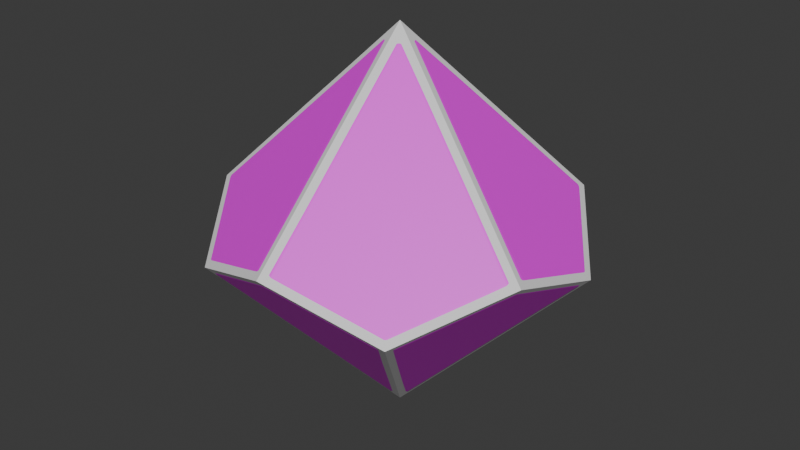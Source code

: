 # Source: d10.blend  (saved by Blender 5.0.119; exported with 4.5.12 LTS)
import bpy
from mathutils import Matrix  # noqa: F401  (used for matrix-valued properties, if any)

bpy.ops.wm.read_factory_settings(use_empty=True)
scene = bpy.context.scene
scene.name = 'Scene'

# ---- collections
col_10 = bpy.data.collections.new('10'); scene.collection.children.link(col_10)

# ---- images (referenced by path relative to the original .blend; pixels are not part of the script)
import os
ASSET_DIR = os.environ.get("B2B_ASSET_DIR", "")  # directory of the original .blend (textures are referenced by path, not embedded)
HERE = os.path.dirname(os.path.abspath(__file__))  # packed textures are extracted next to this script under _unpacked/

def load_image(name, relpath, width, height, colorspace="sRGB"):
    """Load a texture the original file referenced (path relative to the .blend, or extracted next to this script)."""
    p = next((c for c in (os.path.join(HERE, relpath), os.path.join(ASSET_DIR, relpath)) if relpath and os.path.exists(c)), "")
    if p:
        img = bpy.data.images.load(p, check_existing=True)
        img.name = name
    else:  # same state as the original file: an image datablock whose file is absent (Cycles renders it pink)
        img = bpy.data.images.new(name, width, height)
        img.source = "FILE"
        img.filepath = "//" + (relpath or name)
    img.colorspace_settings.name = colorspace
    return img
img_dicebase = load_image('DiceBase', 'DiceBase.png', 1024, 1024, 'sRGB')

# ---- materials (node trees are filled in below, after node groups)
mat_material_001 = bpy.data.materials.new('Material.001')

# ---- material node trees
mat_material_001.use_nodes = True; mat_material_001.node_tree.nodes.clear()
_N = mat_material_001.node_tree.nodes; _L = mat_material_001.node_tree.links
n0 = _N.new('ShaderNodeBsdfPrincipled'); n0.name = 'Principled BSDF'; n0.location = (-200, 100)
n1 = _N.new('ShaderNodeOutputMaterial'); n1.name = 'Material Output'; n1.location = (200, 100)
n2 = _N.new('ShaderNodeTexImage'); n2.name = 'Image Texture'; n2.location = (-490, 80)
n2.image = img_dicebase
_L.new(n0.outputs[0], n1.inputs[0])
_L.new(n2.outputs[0], n0.inputs[0])
n1.is_active_output = True

# ---- world
world_world = bpy.data.worlds.new('World'); scene.world = world_world
world_world.use_nodes = True; world_world.node_tree.nodes.clear()
_N = world_world.node_tree.nodes; _L = world_world.node_tree.links
n0 = _N.new('ShaderNodeOutputWorld'); n0.name = 'World Output'; n0.location = (200, 100)
n1 = _N.new('ShaderNodeBackground'); n1.name = 'Background'; n1.location = (-200, 100)
n1.inputs[0].default_value = (0.05088, 0.05088, 0.05088, 1.0)
_L.new(n1.outputs[0], n0.inputs[0])
n0.is_active_output = True
world_world.color = (0.05088, 0.05088, 0.05088)
world_world.sun_shadow_jitter_overblur = 0.0

# ---- meshes
me_cylinder_003 = bpy.data.meshes.new('Cylinder.003')
me_cylinder_003.from_pydata([(-3.289e-09, 7.333e-09, -0.9979), (-0.5443, 0.7492, 0.1032), (0.5443, 0.7492, 0.1032), (0.8807, -0.2862, 0.1032), (-5.52e-08, -0.9261, 0.1032), (-0.8807, -0.2862, 0.1032), (-1.104e-08, -1.104e-08, 0.9979), (0.0, 0.9261, -0.1032), (0.8807, 0.2862, -0.1032), (0.5443, -0.7492, -0.1032), (-0.5443, -0.7492, -0.1032), (-0.8807, 0.2862, -0.1032)], [], [(0, 10, 5, 11), (8, 3, 9, 0), (0, 7, 2, 8), (11, 1, 7, 0), (2, 6, 3, 8), (3, 6, 4, 9), (4, 6, 5, 10), (10, 0, 9, 4), (1, 6, 2, 7), (5, 6, 1, 11)])
_uv = me_cylinder_003.uv_layers.new(name='UVMap')
_uv.uv.foreach_set('vector', [0.817, 0.3079, 0.56, 0.1828, 0.6215, 0.05844, 0.7569, 0.02843, 0.7569, 0.5873, 0.6215, 0.5573, 0.56, 0.433, 0.817, 0.3079, 0.817, 0.3079, 0.9999, 0.5276, 0.8927, 0.6156, 0.7569, 0.5873, 0.7569, 0.02843, 0.8927, 0.0001109, 0.9999, 0.08818, 0.817, 0.3079, 0.44, 0.1828, 0.183, 0.3079, 0.2431, 0.02843, 0.3785, 0.05844, 0.2431, 0.02843, 0.183, 0.3079, 0.0001109, 0.08818, 0.1073, 0.0001109, 0.0001109, 0.5276, 0.183, 0.3079, 0.2431, 0.5873, 0.1073, 0.6156, 0.56, 0.1828, 0.817, 0.3079, 0.56, 0.433, 0.5001, 0.3079, 0.44, 0.433, 0.183, 0.3079, 0.44, 0.1828, 0.4999, 0.3079, 0.2431, 0.5873, 0.183, 0.3079, 0.44, 0.433, 0.3785, 0.5573])
me_cylinder_003.update()
me_cylinder_004 = bpy.data.meshes.new('Cylinder.004')
me_cylinder_004.from_pydata([(0.0, -0.07594, -0.9117), (-0.07222, -0.02347, -0.9117), (-0.04464, 0.06144, -0.9117), (0.04464, 0.06144, -0.9117), (0.07222, -0.02347, -0.9117), (-0.03992, -0.05495, -0.9184), (-1.685e-09, 6.823e-09, -0.9487), (-0.0646, 0.02099, -0.9184), (-8.145e-09, 0.06792, -0.9184), (0.0646, 0.02099, -0.9184), (0.03992, -0.05495, -0.9184), (-0.5254, 0.7232, 0.06127), (-0.5533, 0.6854, 0.1215), (-0.4809, 0.738, 0.1215), (-0.553, 0.7073, 0.0877), (-0.5297, 0.7291, 0.1023), (-0.5215, 0.7178, 0.1303), (-0.5018, 0.7445, 0.0877), (0.5254, 0.7232, 0.06127), (0.4809, 0.738, 0.1215), (0.5533, 0.6854, 0.1215), (0.5018, 0.7445, 0.0877), (0.5297, 0.7291, 0.1023), (0.5215, 0.7178, 0.1303), (0.553, 0.7073, 0.0877), (0.8501, -0.2762, 0.06127), (0.8505, -0.2293, 0.1215), (0.8229, -0.3144, 0.1215), (0.8631, -0.2472, 0.0877), (0.8571, -0.2785, 0.1023), (0.8438, -0.2742, 0.1303), (0.8436, -0.3074, 0.0877), (-0.04475, -0.8797, 0.1215), (-5.402e-08, -0.8939, 0.06127), (0.04475, -0.8797, 0.1215), (-0.03164, -0.8973, 0.0877), (-5.423e-08, -0.9012, 0.1023), (0.03164, -0.8973, 0.0877), (-5.982e-08, -0.8873, 0.1303), (-0.8501, -0.2762, 0.06127), (-0.8229, -0.3144, 0.1215), (-0.8505, -0.2293, 0.1215), (-0.8436, -0.3074, 0.0877), (-0.8571, -0.2785, 0.1023), (-0.8438, -0.2742, 0.1303), (-0.8631, -0.2472, 0.0877), (0.04464, -0.06144, 0.9117), (0.07222, 0.02347, 0.9117), (-3.725e-09, 0.07594, 0.9117), (-0.07222, 0.02347, 0.9117), (-0.04464, -0.06144, 0.9117), (0.0646, -0.02099, 0.9184), (-1.05e-08, -1.216e-08, 0.9487), (0.03992, 0.05495, 0.9184), (-0.03992, 0.05495, 0.9184), (-0.0646, -0.02099, 0.9184), (-1.504e-08, -0.06792, 0.9184), (0.04475, 0.8797, -0.1215), (-0.04475, 0.8797, -0.1215), (1.863e-09, 0.8939, -0.06127), (2.794e-09, 0.8873, -0.1303), (1.719e-09, 0.9012, -0.1023), (-0.03164, 0.8973, -0.0877), (0.03164, 0.8973, -0.0877), (0.8505, 0.2293, -0.1215), (0.8229, 0.3144, -0.1215), (0.8501, 0.2762, -0.06127), (0.8438, 0.2742, -0.1303), (0.8571, 0.2785, -0.1023), (0.8436, 0.3074, -0.0877), (0.8631, 0.2472, -0.0877), (0.4809, -0.738, -0.1215), (0.5533, -0.6854, -0.1215), (0.5254, -0.7232, -0.06127), (0.5215, -0.7178, -0.1303), (0.5297, -0.7291, -0.1023), (0.553, -0.7073, -0.0877), (0.5018, -0.7445, -0.0877), (-0.5533, -0.6854, -0.1215), (-0.4809, -0.738, -0.1215), (-0.5254, -0.7232, -0.06127), (-0.5215, -0.7178, -0.1303), (-0.5297, -0.7291, -0.1023), (-0.5018, -0.7445, -0.0877), (-0.553, -0.7073, -0.0877), (-0.8229, 0.3144, -0.1215), (-0.8505, 0.2293, -0.1215), (-0.8501, 0.2762, -0.06127), (-0.8438, 0.2742, -0.1303), (-0.8571, 0.2785, -0.1023), (-0.8631, 0.2472, -0.0877), (-0.8436, 0.3074, -0.0877)], [], [(0, 5, 6, 10), (1, 7, 6, 5), (2, 8, 6, 7), (3, 9, 6, 8), (4, 10, 6, 9), (11, 14, 15, 17), (12, 16, 15, 14), (13, 17, 15, 16), (18, 21, 22, 24), (19, 23, 22, 21), (20, 24, 22, 23), (25, 28, 29, 31), (26, 30, 29, 28), (27, 31, 29, 30), (32, 35, 36, 38), (33, 37, 36, 35), (34, 38, 36, 37), (39, 42, 43, 45), (40, 44, 43, 42), (41, 45, 43, 44), (46, 51, 52, 56), (47, 53, 52, 51), (48, 54, 52, 53), (49, 55, 52, 54), (50, 56, 52, 55), (57, 60, 61, 63), (58, 62, 61, 60), (59, 63, 61, 62), (64, 67, 68, 70), (65, 69, 68, 67), (66, 70, 68, 69), (71, 74, 75, 77), (72, 76, 75, 74), (73, 77, 75, 76), (78, 81, 82, 84), (79, 83, 82, 81), (80, 84, 82, 83), (85, 88, 89, 91), (86, 90, 89, 88), (87, 91, 89, 90), (4, 72, 74, 10), (10, 74, 71, 0), (27, 73, 76, 31), (31, 76, 72, 25), (3, 65, 67, 9), (9, 67, 64, 4), (20, 66, 69, 24), (24, 69, 65, 18), (2, 58, 60, 8), (8, 60, 57, 3), (13, 59, 62, 17), (17, 62, 58, 11), (1, 86, 88, 7), (7, 88, 85, 2), (41, 87, 90, 45), (45, 90, 86, 39), (46, 27, 30, 51), (51, 30, 26, 47), (66, 26, 28, 70), (70, 28, 25, 64), (47, 20, 23, 53), (53, 23, 19, 48), (59, 19, 21, 63), (63, 21, 18, 57), (48, 13, 16, 54), (54, 16, 12, 49), (87, 12, 14, 91), (91, 14, 11, 85), (49, 41, 44, 55), (55, 44, 40, 50), (50, 32, 38, 56), (56, 38, 34, 46), (73, 34, 37, 77), (77, 37, 33, 71), (80, 40, 42, 84), (84, 42, 39, 78), (32, 80, 83, 35), (35, 83, 79, 33), (0, 79, 81, 5), (5, 81, 78, 1), (79, 0, 71, 33), (64, 25, 72, 4), (3, 57, 18, 65), (85, 11, 58, 2), (1, 78, 39, 86), (13, 48, 19, 59), (41, 49, 12, 87), (20, 47, 26, 66), (27, 46, 34, 73), (32, 50, 40, 80)])
me_cylinder_004.polygons.foreach_set('use_smooth', [True] * 90)
_k = set([(0, 71), (0, 79), (1, 78), (1, 86), (2, 58), (2, 85), (3, 57), (3, 65), (4, 64), (4, 72), (11, 58), (11, 85), (12, 49), (12, 87), (13, 48), (13, 59), (18, 57), (18, 65), (19, 48), (19, 59), (20, 47), (20, 66), (25, 64), (25, 72), (26, 47), (26, 66), (27, 46), (27, 73), (32, 50), (32, 80), (33, 71), (33, 79), (34, 46), (34, 73), (39, 78), (39, 86), (40, 50), (40, 80), (41, 49), (41, 87)])
me_cylinder_004.attributes.new('sharp_edge', 'BOOLEAN', 'EDGE').data.foreach_set('value', [ (min(e.vertices), max(e.vertices)) in _k for e in me_cylinder_004.edges])
_uv = me_cylinder_004.uv_layers.new(name='UVMap')
_uv.uv.foreach_set('vector', [0.1475, 0.4992, 0.1495, 0.5036, 0.1418, 0.5063, 0.1427, 0.4982, 0.1518, 0.5079, 0.1497, 0.5123, 0.1427, 0.5081, 0.1495, 0.5036, 0.1478, 0.5169, 0.143, 0.518, 0.1419, 0.5099, 0.1497, 0.5123, 0.1302, 0.503, 0.1342, 0.5001, 0.1383, 0.5071, 0.1302, 0.5078, 0.1379, 0.497, 0.1427, 0.4982, 0.1399, 0.5059, 0.1342, 0.5001, 0.2363, 0.6208, 0.2408, 0.6206, 0.2393, 0.6242, 0.2355, 0.6252, 0.2967, 0.6153, 0.2989, 0.6199, 0.2956, 0.621, 0.2932, 0.618, 0.3012, 0.6244, 0.297, 0.6256, 0.296, 0.6218, 0.2989, 0.6199, 0.008548, 0.441, 0.004459, 0.4428, 0.004525, 0.4389, 0.007634, 0.4366, 0.3829, 0.6888, 0.3878, 0.69, 0.3866, 0.6933, 0.3827, 0.6932, 0.3927, 0.6911, 0.391, 0.6951, 0.3874, 0.6935, 0.3878, 0.69, 0.1087, 0.3636, 0.1047, 0.3616, 0.1077, 0.3592, 0.1115, 0.3601, 0.4944, 0.6688, 0.4984, 0.6658, 0.5002, 0.6688, 0.4976, 0.6717, 0.5024, 0.6626, 0.5044, 0.6665, 0.5009, 0.6683, 0.4984, 0.6658, 0.3781, 0.4346, 0.3778, 0.4302, 0.3817, 0.43, 0.383, 0.4332, 0.232, 0.392, 0.231, 0.3876, 0.2348, 0.3885, 0.2365, 0.392, 0.5496, 0.5699, 0.5498, 0.5649, 0.5532, 0.5654, 0.5539, 0.5693, 0.2883, 0.5054, 0.291, 0.5018, 0.2928, 0.5053, 0.2912, 0.5088, 0.2989, 0.5021, 0.2968, 0.5067, 0.2938, 0.5049, 0.2947, 0.5011, 0.2948, 0.5113, 0.2912, 0.5088, 0.2935, 0.5056, 0.2968, 0.5067, 0.4277, 0.5662, 0.4237, 0.5691, 0.4196, 0.5621, 0.4277, 0.5613, 0.4199, 0.5722, 0.4152, 0.571, 0.418, 0.5633, 0.4237, 0.5691, 0.4104, 0.57, 0.4084, 0.5656, 0.416, 0.5629, 0.4152, 0.571, 0.406, 0.5612, 0.4082, 0.5568, 0.4151, 0.5611, 0.4084, 0.5656, 0.4101, 0.5523, 0.4148, 0.5512, 0.416, 0.5592, 0.4082, 0.5568, 0.008289, 0.4992, 0.008072, 0.5043, 0.004622, 0.5038, 0.003949, 0.4999, 0.1798, 0.6345, 0.1801, 0.6389, 0.1762, 0.6392, 0.1749, 0.6359, 0.3258, 0.6772, 0.3268, 0.6815, 0.323, 0.6807, 0.3213, 0.6772, 0.0635, 0.4004, 0.05946, 0.4034, 0.05768, 0.4004, 0.06022, 0.3974, 0.05551, 0.4065, 0.05351, 0.4026, 0.05701, 0.4009, 0.05946, 0.4034, 0.4492, 0.7055, 0.4532, 0.7075, 0.4501, 0.71, 0.4463, 0.709, 0.175, 0.3804, 0.1701, 0.3792, 0.1712, 0.3759, 0.1751, 0.376, 0.1651, 0.3781, 0.1669, 0.3741, 0.1704, 0.3757, 0.1701, 0.3792, 0.5493, 0.6282, 0.5534, 0.6263, 0.5533, 0.6302, 0.5502, 0.6326, 0.2611, 0.4538, 0.2589, 0.4493, 0.2622, 0.4481, 0.2646, 0.4512, 0.2566, 0.4448, 0.2609, 0.4436, 0.2619, 0.4474, 0.2589, 0.4493, 0.3215, 0.4484, 0.317, 0.4486, 0.3186, 0.445, 0.3224, 0.444, 0.2589, 0.5671, 0.2611, 0.5625, 0.2641, 0.5643, 0.2632, 0.5681, 0.2631, 0.5579, 0.2667, 0.5604, 0.2644, 0.5635, 0.2611, 0.5625, 0.2696, 0.5638, 0.2668, 0.5674, 0.265, 0.5639, 0.2667, 0.5604, 0.1379, 0.497, 0.1651, 0.3781, 0.1701, 0.3792, 0.1427, 0.4982, 0.1427, 0.4982, 0.1701, 0.3792, 0.175, 0.3804, 0.1475, 0.4992, 0.5024, 0.6626, 0.5493, 0.6282, 0.5502, 0.6326, 0.5044, 0.6665, 0.1115, 0.3601, 0.1669, 0.3741, 0.1651, 0.3781, 0.1087, 0.3636, 0.1302, 0.503, 0.05551, 0.4065, 0.05946, 0.4034, 0.1342, 0.5001, 0.1342, 0.5001, 0.05946, 0.4034, 0.0635, 0.4004, 0.1379, 0.497, 0.3927, 0.6911, 0.4492, 0.7055, 0.4463, 0.709, 0.391, 0.6951, 0.007634, 0.4366, 0.05351, 0.4026, 0.05551, 0.4065, 0.008548, 0.441, 0.1478, 0.5169, 0.1798, 0.6345, 0.1749, 0.6359, 0.143, 0.518, 0.1302, 0.5078, 0.008072, 0.5043, 0.008289, 0.4992, 0.1302, 0.503, 0.3012, 0.6244, 0.3258, 0.6772, 0.3213, 0.6772, 0.297, 0.6256, 0.2355, 0.6252, 0.1801, 0.6389, 0.1798, 0.6345, 0.2363, 0.6208, 0.1518, 0.5079, 0.2631, 0.5579, 0.2611, 0.5625, 0.1497, 0.5123, 0.1497, 0.5123, 0.2611, 0.5625, 0.2589, 0.5671, 0.1478, 0.5169, 0.2948, 0.5113, 0.2696, 0.5638, 0.2667, 0.5604, 0.2912, 0.5088, 0.2912, 0.5088, 0.2667, 0.5604, 0.2631, 0.5579, 0.2883, 0.5054, 0.4277, 0.5662, 0.5024, 0.6626, 0.4984, 0.6658, 0.4237, 0.5691, 0.4237, 0.5691, 0.4984, 0.6658, 0.4944, 0.6688, 0.4199, 0.5722, 0.4492, 0.7055, 0.4944, 0.6688, 0.4976, 0.6717, 0.4532, 0.7075, 0.06022, 0.3974, 0.1047, 0.3616, 0.1087, 0.3636, 0.0635, 0.4004, 0.4199, 0.5722, 0.3927, 0.6911, 0.3878, 0.69, 0.4152, 0.571, 0.4152, 0.571, 0.3878, 0.69, 0.3829, 0.6888, 0.4104, 0.57, 0.3258, 0.6772, 0.3829, 0.6888, 0.3827, 0.6932, 0.3268, 0.6815, 0.003949, 0.4999, 0.004459, 0.4428, 0.008548, 0.441, 0.008289, 0.4992, 0.4104, 0.57, 0.3012, 0.6244, 0.2989, 0.6199, 0.4084, 0.5656, 0.4084, 0.5656, 0.2989, 0.6199, 0.2967, 0.6153, 0.406, 0.5612, 0.2696, 0.5638, 0.2967, 0.6153, 0.2932, 0.618, 0.2668, 0.5674, 0.2632, 0.5681, 0.2408, 0.6206, 0.2363, 0.6208, 0.2589, 0.5671, 0.406, 0.5612, 0.2948, 0.5113, 0.2968, 0.5067, 0.4082, 0.5568, 0.4082, 0.5568, 0.2968, 0.5067, 0.2989, 0.5021, 0.4101, 0.5523, 0.4101, 0.5523, 0.3781, 0.4346, 0.383, 0.4332, 0.4148, 0.5512, 0.4277, 0.5613, 0.5498, 0.5649, 0.5496, 0.5699, 0.4277, 0.5662, 0.5493, 0.6282, 0.5496, 0.5699, 0.5539, 0.5693, 0.5534, 0.6263, 0.1751, 0.376, 0.231, 0.3876, 0.232, 0.392, 0.175, 0.3804, 0.3215, 0.4484, 0.2989, 0.5021, 0.2947, 0.5011, 0.317, 0.4486, 0.2646, 0.4512, 0.291, 0.5018, 0.2883, 0.5054, 0.2611, 0.4538, 0.3781, 0.4346, 0.3215, 0.4484, 0.3224, 0.444, 0.3778, 0.4302, 0.2365, 0.392, 0.2609, 0.4436, 0.2566, 0.4448, 0.232, 0.392, 0.1475, 0.4992, 0.2566, 0.4448, 0.2589, 0.4493, 0.1495, 0.5036, 0.1495, 0.5036, 0.2589, 0.4493, 0.2611, 0.4538, 0.1518, 0.5079, 0.2566, 0.4448, 0.1475, 0.4992, 0.175, 0.3804, 0.232, 0.392, 0.0635, 0.4004, 0.1087, 0.3636, 0.1651, 0.3781, 0.1379, 0.497, 0.1302, 0.503, 0.008289, 0.4992, 0.008548, 0.441, 0.05551, 0.4065, 0.2589, 0.5671, 0.2363, 0.6208, 0.1798, 0.6345, 0.1478, 0.5169, 0.1518, 0.5079, 0.2611, 0.4538, 0.2883, 0.5054, 0.2631, 0.5579, 0.3012, 0.6244, 0.4104, 0.57, 0.3829, 0.6888, 0.3258, 0.6772, 0.2948, 0.5113, 0.406, 0.5612, 0.2967, 0.6153, 0.2696, 0.5638, 0.3927, 0.6911, 0.4199, 0.5722, 0.4944, 0.6688, 0.4492, 0.7055, 0.5024, 0.6626, 0.4277, 0.5662, 0.5496, 0.5699, 0.5493, 0.6282, 0.3781, 0.4346, 0.4101, 0.5523, 0.2989, 0.5021, 0.3215, 0.4484])
me_cylinder_004.materials.append(mat_material_001)
me_cylinder_004.update()
me_cylinder_004.normals_split_custom_set([tuple(v) for v in zip(*[iter([-6.087e-06, -0.7654, -0.6435, -0.4079, -0.5614, -0.7201, 4.211e-07, -2.924e-08, -1.0, 0.4079, -0.5614, -0.7201, -0.728, -0.2365, -0.6435, -0.66, 0.2144, -0.7201, 4.211e-07, -2.924e-08, -1.0, -0.4079, -0.5614, -0.7201, -0.4499, 0.6192, -0.6435, 1.825e-05, 0.6939, -0.7201, 4.211e-07, -2.924e-08, -1.0, -0.66, 0.2144, -0.7201, 0.4499, 0.6192, -0.6435, 0.66, 0.2144, -0.7201, 4.211e-07, -2.924e-08, -1.0, 1.825e-05, 0.6939, -0.7201, 0.728, -0.2365, -0.6435, 0.4079, -0.5614, -0.7201, 4.211e-07, -2.924e-08, -1.0, 0.66, 0.2144, -0.7201, -0.45, 0.6193, -0.6435, -0.809, 0.5878, 5.155e-06, -0.5765, 0.7935, 0.195, -0.309, 0.9511, 1.439e-05, -0.728, 0.2366, 0.6435, -0.4079, 0.5615, 0.72, -0.5765, 0.7935, 0.195, -0.809, 0.5878, 5.155e-06, -2.433e-05, 0.7655, 0.6435, -0.309, 0.9511, 1.439e-05, -0.5765, 0.7935, 0.195, -0.4079, 0.5615, 0.72, 0.4499, 0.6193, -0.6435, 0.309, 0.951, 6.536e-06, 0.5765, 0.7935, 0.195, 0.809, 0.5878, 1.596e-05, 3.272e-05, 0.7655, 0.6435, 0.4079, 0.5614, 0.72, 0.5765, 0.7935, 0.195, 0.309, 0.951, 6.536e-06, 0.728, 0.2366, 0.6435, 0.809, 0.5878, 1.596e-05, 0.5765, 0.7935, 0.195, 0.4079, 0.5614, 0.72, 0.728, -0.2365, -0.6435, 1.0, -2.576e-05, 4.843e-06, 0.9328, -0.3031, 0.195, 0.809, -0.5878, 1.499e-05, 0.728, 0.2365, 0.6435, 0.66, -0.2145, 0.72, 0.9328, -0.3031, 0.195, 1.0, -2.576e-05, 4.843e-06, 0.45, -0.6193, 0.6435, 0.809, -0.5878, 1.499e-05, 0.9328, -0.3031, 0.195, 0.66, -0.2145, 0.72, -0.4499, -0.6193, 0.6435, -0.309, -0.9511, 5.182e-06, 0.0, -0.9808, 0.195, 8.16e-06, -0.694, 0.72, 2.308e-05, -0.7655, -0.6435, 0.309, -0.9511, 6.02e-06, 0.0, -0.9808, 0.195, -0.309, -0.9511, 5.182e-06, 0.4499, -0.6193, 0.6435, 8.16e-06, -0.694, 0.72, 0.0, -0.9808, 0.195, 0.309, -0.9511, 6.02e-06, -0.728, -0.2366, -0.6435, -0.809, -0.5878, 5.092e-06, -0.9328, -0.3031, 0.195, -1.0, -2.043e-05, 1.472e-05, -0.45, -0.6193, 0.6435, -0.66, -0.2144, 0.72, -0.9328, -0.3031, 0.195, -0.809, -0.5878, 5.092e-06, -0.728, 0.2365, 0.6435, -1.0, -2.043e-05, 1.472e-05, -0.9328, -0.3031, 0.195, -0.66, -0.2144, 0.72, 0.4499, -0.6192, 0.6435, 0.66, -0.2144, 0.7201, -2.866e-07, -2.924e-08, 1.0, 1.701e-05, -0.6939, 0.7201, 0.728, 0.2365, 0.6435, 0.4079, 0.5614, 0.7201, -2.866e-07, -2.924e-08, 1.0, 0.66, -0.2144, 0.7201, -6.318e-06, 0.7654, 0.6435, -0.4079, 0.5614, 0.7201, -2.866e-07, -2.924e-08, 1.0, 0.4079, 0.5614, 0.7201, -0.728, 0.2365, 0.6435, -0.66, -0.2145, 0.7201, -2.866e-07, -2.924e-08, 1.0, -0.4079, 0.5614, 0.7201, -0.4499, -0.6192, 0.6435, 1.701e-05, -0.6939, 0.7201, -2.866e-07, -2.924e-08, 1.0, -0.66, -0.2145, 0.7201, 0.4499, 0.6193, -0.6435, -1.751e-05, 0.694, -0.72, -4.377e-08, 0.9808, -0.195, 0.309, 0.9511, -5.439e-06, -0.4499, 0.6193, -0.6435, -0.309, 0.9511, -5.35e-06, -4.377e-08, 0.9808, -0.195, -1.751e-05, 0.694, -0.72, 2.319e-05, 0.7655, 0.6435, 0.309, 0.9511, -5.439e-06, -4.377e-08, 0.9808, -0.195, -0.309, 0.9511, -5.35e-06, 0.728, -0.2365, -0.6435, 0.66, 0.2145, -0.72, 0.9328, 0.3031, -0.195, 1.0, 2.499e-05, -5.379e-06, 0.45, 0.6193, -0.6435, 0.809, 0.5878, -5.197e-06, 0.9328, 0.3031, -0.195, 0.66, 0.2145, -0.72, 0.728, 0.2365, 0.6435, 1.0, 2.499e-05, -5.379e-06, 0.9328, 0.3031, -0.195, 0.809, 0.5878, -5.197e-06, 3.266e-05, -0.7655, -0.6435, 0.4079, -0.5614, -0.72, 0.5765, -0.7935, -0.195, 0.309, -0.951, -5.238e-06, 0.728, -0.2366, -0.6435, 0.809, -0.5878, -5.41e-06, 0.5765, -0.7935, -0.195, 0.4079, -0.5614, -0.72, 0.4499, -0.6193, 0.6435, 0.309, -0.951, -5.238e-06, 0.5765, -0.7935, -0.195, 0.809, -0.5878, -5.41e-06, -0.728, -0.2366, -0.6435, -0.4079, -0.5615, -0.72, -0.5765, -0.7935, -0.195, -0.809, -0.5878, -5.58e-06, -2.509e-05, -0.7655, -0.6435, -0.309, -0.951, -5.069e-06, -0.5765, -0.7935, -0.195, -0.4079, -0.5615, -0.72, -0.45, -0.6193, 0.6435, -0.809, -0.5878, -5.58e-06, -0.5765, -0.7935, -0.195, -0.309, -0.951, -5.069e-06, -0.45, 0.6193, -0.6435, -0.66, 0.2144, -0.72, -0.9328, 0.3031, -0.195, -0.809, 0.5878, -5.912e-06, -0.728, -0.2365, -0.6435, -1.0, 2.54e-05, -5.135e-06, -0.9328, 0.3031, -0.195, -0.66, 0.2144, -0.72, -0.728, 0.2366, 0.6435, -0.809, 0.5878, -5.912e-06, -0.9328, 0.3031, -0.195, -1.0, 2.54e-05, -5.135e-06, 0.728, -0.2365, -0.6435, 0.728, -0.2366, -0.6435, 0.4079, -0.5614, -0.72, 0.4079, -0.5614, -0.7201, 0.4079, -0.5614, -0.7201, 0.4079, -0.5614, -0.72, 3.266e-05, -0.7655, -0.6435, -6.087e-06, -0.7654, -0.6435, 0.45, -0.6193, 0.6435, 0.4499, -0.6193, 0.6435, 0.809, -0.5878, -5.41e-06, 0.809, -0.5878, 1.499e-05, 0.809, -0.5878, 1.499e-05, 0.809, -0.5878, -5.41e-06, 0.728, -0.2366, -0.6435, 0.728, -0.2365, -0.6435, 0.4499, 0.6192, -0.6435, 0.45, 0.6193, -0.6435, 0.66, 0.2145, -0.72, 0.66, 0.2144, -0.7201, 0.66, 0.2144, -0.7201, 0.66, 0.2145, -0.72, 0.728, -0.2365, -0.6435, 0.728, -0.2365, -0.6435, 0.728, 0.2366, 0.6435, 0.728, 0.2365, 0.6435, 0.809, 0.5878, -5.197e-06, 0.809, 0.5878, 1.596e-05, 0.809, 0.5878, 1.596e-05, 0.809, 0.5878, -5.197e-06, 0.45, 0.6193, -0.6435, 0.4499, 0.6193, -0.6435, -0.4499, 0.6192, -0.6435, -0.4499, 0.6193, -0.6435, -1.751e-05, 0.694, -0.72, 1.825e-05, 0.6939, -0.7201, 1.825e-05, 0.6939, -0.7201, -1.751e-05, 0.694, -0.72, 0.4499, 0.6193, -0.6435, 0.4499, 0.6192, -0.6435, -2.433e-05, 0.7655, 0.6435, 2.319e-05, 0.7655, 0.6435, -0.309, 0.9511, -5.35e-06, -0.309, 0.9511, 1.439e-05, -0.309, 0.9511, 1.439e-05, -0.309, 0.9511, -5.35e-06, -0.4499, 0.6193, -0.6435, -0.45, 0.6193, -0.6435, -0.728, -0.2365, -0.6435, -0.728, -0.2365, -0.6435, -0.66, 0.2144, -0.72, -0.66, 0.2144, -0.7201, -0.66, 0.2144, -0.7201, -0.66, 0.2144, -0.72, -0.45, 0.6193, -0.6435, -0.4499, 0.6192, -0.6435, -0.728, 0.2365, 0.6435, -0.728, 0.2366, 0.6435, -1.0, 2.54e-05, -5.135e-06, -1.0, -2.043e-05, 1.472e-05, -1.0, -2.043e-05, 1.472e-05, -1.0, 2.54e-05, -5.135e-06, -0.728, -0.2365, -0.6435, -0.728, -0.2366, -0.6435, 0.4499, -0.6192, 0.6435, 0.45, -0.6193, 0.6435, 0.66, -0.2145, 0.72, 0.66, -0.2144, 0.7201, 0.66, -0.2144, 0.7201, 0.66, -0.2145, 0.72, 0.728, 0.2365, 0.6435, 0.728, 0.2365, 0.6435, 0.728, 0.2365, 0.6435, 0.728, 0.2365, 0.6435, 1.0, -2.576e-05, 4.843e-06, 1.0, 2.499e-05, -5.379e-06, 1.0, 2.499e-05, -5.379e-06, 1.0, -2.576e-05, 4.843e-06, 0.728, -0.2365, -0.6435, 0.728, -0.2365, -0.6435, 0.728, 0.2365, 0.6435, 0.728, 0.2366, 0.6435, 0.4079, 0.5614, 0.72, 0.4079, 0.5614, 0.7201, 0.4079, 0.5614, 0.7201, 0.4079, 0.5614, 0.72, 3.272e-05, 0.7655, 0.6435, -6.318e-06, 0.7654, 0.6435, 2.319e-05, 0.7655, 0.6435, 3.272e-05, 0.7655, 0.6435, 0.309, 0.951, 6.536e-06, 0.309, 0.9511, -5.439e-06, 0.309, 0.9511, -5.439e-06, 0.309, 0.951, 6.536e-06, 0.4499, 0.6193, -0.6435, 0.4499, 0.6193, -0.6435, -6.318e-06, 0.7654, 0.6435, -2.433e-05, 0.7655, 0.6435, -0.4079, 0.5615, 0.72, -0.4079, 0.5614, 0.7201, -0.4079, 0.5614, 0.7201, -0.4079, 0.5615, 0.72, -0.728, 0.2366, 0.6435, -0.728, 0.2365, 0.6435, -0.728, 0.2366, 0.6435, -0.728, 0.2366, 0.6435, -0.809, 0.5878, 5.155e-06, -0.809, 0.5878, -5.912e-06, -0.809, 0.5878, -5.912e-06, -0.809, 0.5878, 5.155e-06, -0.45, 0.6193, -0.6435, -0.45, 0.6193, -0.6435, -0.728, 0.2365, 0.6435, -0.728, 0.2365, 0.6435, -0.66, -0.2144, 0.72, -0.66, -0.2145, 0.7201, -0.66, -0.2145, 0.7201, -0.66, -0.2144, 0.72, -0.45, -0.6193, 0.6435, -0.4499, -0.6192, 0.6435, -0.4499, -0.6192, 0.6435, -0.4499, -0.6193, 0.6435, 8.16e-06, -0.694, 0.72, 1.701e-05, -0.6939, 0.7201, 1.701e-05, -0.6939, 0.7201, 8.16e-06, -0.694, 0.72, 0.4499, -0.6193, 0.6435, 0.4499, -0.6192, 0.6435, 0.4499, -0.6193, 0.6435, 0.4499, -0.6193, 0.6435, 0.309, -0.9511, 6.02e-06, 0.309, -0.951, -5.238e-06, 0.309, -0.951, -5.238e-06, 0.309, -0.9511, 6.02e-06, 2.308e-05, -0.7655, -0.6435, 3.266e-05, -0.7655, -0.6435, -0.45, -0.6193, 0.6435, -0.45, -0.6193, 0.6435, -0.809, -0.5878, 5.092e-06, -0.809, -0.5878, -5.58e-06, -0.809, -0.5878, -5.58e-06, -0.809, -0.5878, 5.092e-06, -0.728, -0.2366, -0.6435, -0.728, -0.2366, -0.6435, -0.4499, -0.6193, 0.6435, -0.45, -0.6193, 0.6435, -0.309, -0.951, -5.069e-06, -0.309, -0.9511, 5.182e-06, -0.309, -0.9511, 5.182e-06, -0.309, -0.951, -5.069e-06, -2.509e-05, -0.7655, -0.6435, 2.308e-05, -0.7655, -0.6435, -6.087e-06, -0.7654, -0.6435, -2.509e-05, -0.7655, -0.6435, -0.4079, -0.5615, -0.72, -0.4079, -0.5614, -0.7201, -0.4079, -0.5614, -0.7201, -0.4079, -0.5615, -0.72, -0.728, -0.2366, -0.6435, -0.728, -0.2365, -0.6435, -4.571e-09, -0.7655, -0.6435, -4.571e-09, -0.7655, -0.6435, -4.571e-09, -0.7655, -0.6435, -4.571e-09, -0.7655, -0.6435, 0.728, -0.2365, -0.6435, 0.728, -0.2365, -0.6435, 0.728, -0.2365, -0.6435, 0.728, -0.2365, -0.6435, 0.4499, 0.6193, -0.6435, 0.4499, 0.6193, -0.6435, 0.4499, 0.6193, -0.6435, 0.4499, 0.6193, -0.6435, -0.4499, 0.6193, -0.6435, -0.4499, 0.6193, -0.6435, -0.4499, 0.6193, -0.6435, -0.4499, 0.6193, -0.6435, -0.728, -0.2365, -0.6435, -0.728, -0.2365, -0.6435, -0.728, -0.2365, -0.6435, -0.728, -0.2365, -0.6435, -5.104e-08, 0.7655, 0.6435, -5.104e-08, 0.7655, 0.6435, -5.104e-08, 0.7655, 0.6435, -5.104e-08, 0.7655, 0.6435, -0.728, 0.2365, 0.6435, -0.728, 0.2365, 0.6435, -0.728, 0.2365, 0.6435, -0.728, 0.2365, 0.6435, 0.728, 0.2365, 0.6435, 0.728, 0.2365, 0.6435, 0.728, 0.2365, 0.6435, 0.728, 0.2365, 0.6435, 0.4499, -0.6193, 0.6435, 0.4499, -0.6193, 0.6435, 0.4499, -0.6193, 0.6435, 0.4499, -0.6193, 0.6435, -0.4499, -0.6193, 0.6435, -0.4499, -0.6193, 0.6435, -0.4499, -0.6193, 0.6435, -0.4499, -0.6193, 0.6435])] * 3)])

# ---- objects
ob_ten_low = bpy.data.objects.new('ten-low', me_cylinder_003)
ob_ten = bpy.data.objects.new('ten', me_cylinder_004)

# ---- transforms, parenting, visibility, modifiers, constraints
ob_ten_low.location = (0.0, 0.0, 0.0)
ob_ten.location = (0.0, 0.0, 0.0)

# ---- collection membership
col_10.objects.link(ob_ten_low)
col_10.objects.link(ob_ten)

# ---- scene / render settings (as saved in the file)
scene.frame_start = 1; scene.frame_end = 250; scene.frame_set(1)
scene.render.engine = 'BLENDER_EEVEE_NEXT'
scene.render.bake_bias = 0.0
scene.render.bake_samples = 0
scene.cycles.sampling_pattern = 'TABULATED_SOBOL'
scene.eevee.use_volume_custom_range = False
bpy.context.view_layer.update()

# ---- added for rendering (the .blend has no active camera and no usable light): camera, sun
cam_auto = bpy.data.cameras.new('AutoCamera')
cam_auto.lens = 50.0
cam_auto.sensor_width = 36.0
cam_auto.clip_end = 1000.0
ob_auto_camera = bpy.data.objects.new('AutoCamera', cam_auto)
scene.collection.objects.link(ob_auto_camera)
ob_auto_camera.location = (3.00037, -3.60045, 2.4003)
ob_auto_camera.rotation_euler = (1.09748, -7.21219e-08, 0.694738)
scene.camera = ob_auto_camera
light_auto_sun = bpy.data.lights.new('AutoSun', 'SUN')
light_auto_sun.energy = 3.0
light_auto_sun.angle = 0.0523599
ob_auto_sun = bpy.data.objects.new('AutoSun', light_auto_sun)
scene.collection.objects.link(ob_auto_sun)
ob_auto_sun.rotation_euler = (0.872665, 0.174533, 0.523599)
bpy.context.view_layer.update()
